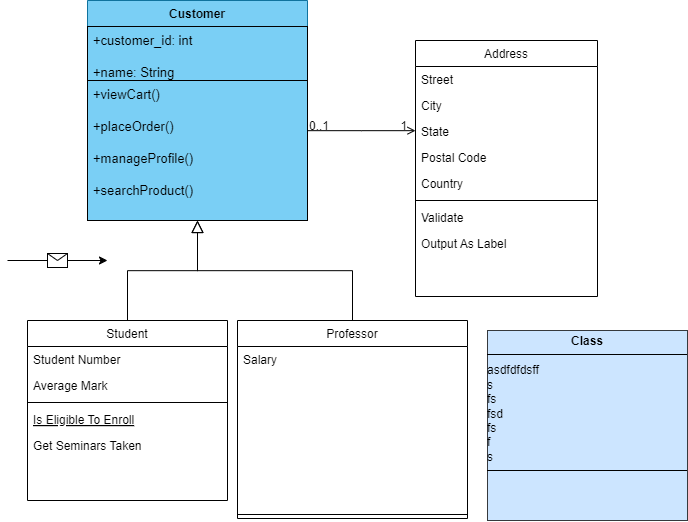

The diagram above was exported from draw.io. Its source (the exported page's mxGraphModel, read from the mxfile embedded in the PNG):
<mxGraphModel dx="1195" dy="694" grid="1" gridSize="10" guides="1" tooltips="1" connect="1" arrows="1" fold="1" page="1" pageScale="1" pageWidth="827" pageHeight="1169" math="0" shadow="0">
  <root>
    <mxCell id="WIyWlLk6GJQsqaUBKTNV-0" />
    <mxCell id="WIyWlLk6GJQsqaUBKTNV-1" parent="WIyWlLk6GJQsqaUBKTNV-0" />
    <mxCell id="zkfFHV4jXpPFQw0GAbJ--0" value="Customer" style="swimlane;fontStyle=1;align=center;verticalAlign=top;childLayout=stackLayout;horizontal=1;startSize=26;horizontalStack=0;resizeParent=1;resizeLast=0;collapsible=1;marginBottom=0;rounded=0;shadow=0;strokeWidth=1;fillColor=#7ACFF5;strokeColor=#10739e;" parent="WIyWlLk6GJQsqaUBKTNV-1" vertex="1">
      <mxGeometry x="180" y="40" width="220" height="220" as="geometry">
        <mxRectangle x="230" y="140" width="160" height="26" as="alternateBounds" />
      </mxGeometry>
    </mxCell>
    <mxCell id="zkfFHV4jXpPFQw0GAbJ--1" value="+customer_id: int&#10;&#10;+name: String&#10;" style="text;align=left;verticalAlign=top;spacingLeft=4;spacingRight=4;overflow=hidden;rotatable=0;points=[[0,0.5],[1,0.5]];portConstraint=eastwest;fillColor=#7ACFF5;strokeColor=#000000;fontColor=#000000;fontSize=13;" parent="zkfFHV4jXpPFQw0GAbJ--0" vertex="1">
      <mxGeometry y="26" width="220" height="54" as="geometry" />
    </mxCell>
    <mxCell id="zkfFHV4jXpPFQw0GAbJ--5" value="+viewCart()&#10;&#10;+placeOrder()&#10;&#10;+manageProfile()&#10;&#10;+searchProduct()" style="text;align=left;verticalAlign=top;spacingLeft=4;spacingRight=4;overflow=hidden;rotatable=0;points=[[0,0.5],[1,0.5]];portConstraint=eastwest;fillColor=#7ACFF5;strokeColor=#000000;fontColor=#000000;fontSize=13;" parent="zkfFHV4jXpPFQw0GAbJ--0" vertex="1">
      <mxGeometry y="80" width="220" height="140" as="geometry" />
    </mxCell>
    <mxCell id="zkfFHV4jXpPFQw0GAbJ--6" value="Student" style="swimlane;fontStyle=0;align=center;verticalAlign=top;childLayout=stackLayout;horizontal=1;startSize=26;horizontalStack=0;resizeParent=1;resizeLast=0;collapsible=1;marginBottom=0;rounded=0;shadow=0;strokeWidth=1;" parent="WIyWlLk6GJQsqaUBKTNV-1" vertex="1">
      <mxGeometry x="120" y="360" width="200" height="180" as="geometry">
        <mxRectangle x="130" y="380" width="160" height="26" as="alternateBounds" />
      </mxGeometry>
    </mxCell>
    <mxCell id="zkfFHV4jXpPFQw0GAbJ--7" value="Student Number" style="text;align=left;verticalAlign=top;spacingLeft=4;spacingRight=4;overflow=hidden;rotatable=0;points=[[0,0.5],[1,0.5]];portConstraint=eastwest;" parent="zkfFHV4jXpPFQw0GAbJ--6" vertex="1">
      <mxGeometry y="26" width="200" height="26" as="geometry" />
    </mxCell>
    <mxCell id="zkfFHV4jXpPFQw0GAbJ--8" value="Average Mark" style="text;align=left;verticalAlign=top;spacingLeft=4;spacingRight=4;overflow=hidden;rotatable=0;points=[[0,0.5],[1,0.5]];portConstraint=eastwest;rounded=0;shadow=0;html=0;" parent="zkfFHV4jXpPFQw0GAbJ--6" vertex="1">
      <mxGeometry y="52" width="200" height="26" as="geometry" />
    </mxCell>
    <mxCell id="zkfFHV4jXpPFQw0GAbJ--9" value="" style="line;html=1;strokeWidth=1;align=left;verticalAlign=middle;spacingTop=-1;spacingLeft=3;spacingRight=3;rotatable=0;labelPosition=right;points=[];portConstraint=eastwest;" parent="zkfFHV4jXpPFQw0GAbJ--6" vertex="1">
      <mxGeometry y="78" width="200" height="8" as="geometry" />
    </mxCell>
    <mxCell id="zkfFHV4jXpPFQw0GAbJ--10" value="Is Eligible To Enroll" style="text;align=left;verticalAlign=top;spacingLeft=4;spacingRight=4;overflow=hidden;rotatable=0;points=[[0,0.5],[1,0.5]];portConstraint=eastwest;fontStyle=4" parent="zkfFHV4jXpPFQw0GAbJ--6" vertex="1">
      <mxGeometry y="86" width="200" height="26" as="geometry" />
    </mxCell>
    <mxCell id="zkfFHV4jXpPFQw0GAbJ--11" value="Get Seminars Taken" style="text;align=left;verticalAlign=top;spacingLeft=4;spacingRight=4;overflow=hidden;rotatable=0;points=[[0,0.5],[1,0.5]];portConstraint=eastwest;" parent="zkfFHV4jXpPFQw0GAbJ--6" vertex="1">
      <mxGeometry y="112" width="200" height="26" as="geometry" />
    </mxCell>
    <mxCell id="zkfFHV4jXpPFQw0GAbJ--12" value="" style="endArrow=block;endSize=10;endFill=0;shadow=0;strokeWidth=1;rounded=0;curved=0;edgeStyle=elbowEdgeStyle;elbow=vertical;" parent="WIyWlLk6GJQsqaUBKTNV-1" source="zkfFHV4jXpPFQw0GAbJ--6" target="zkfFHV4jXpPFQw0GAbJ--0" edge="1">
      <mxGeometry width="160" relative="1" as="geometry">
        <mxPoint x="200" y="203" as="sourcePoint" />
        <mxPoint x="200" y="203" as="targetPoint" />
      </mxGeometry>
    </mxCell>
    <mxCell id="zkfFHV4jXpPFQw0GAbJ--13" value="Professor" style="swimlane;fontStyle=0;align=center;verticalAlign=top;childLayout=stackLayout;horizontal=1;startSize=26;horizontalStack=0;resizeParent=1;resizeLast=0;collapsible=1;marginBottom=0;rounded=0;shadow=0;strokeWidth=1;" parent="WIyWlLk6GJQsqaUBKTNV-1" vertex="1">
      <mxGeometry x="330" y="360" width="230" height="198" as="geometry">
        <mxRectangle x="340" y="380" width="170" height="26" as="alternateBounds" />
      </mxGeometry>
    </mxCell>
    <mxCell id="zkfFHV4jXpPFQw0GAbJ--14" value="Salary" style="text;align=left;verticalAlign=top;spacingLeft=4;spacingRight=4;overflow=hidden;rotatable=0;points=[[0,0.5],[1,0.5]];portConstraint=eastwest;" parent="zkfFHV4jXpPFQw0GAbJ--13" vertex="1">
      <mxGeometry y="26" width="230" height="164" as="geometry" />
    </mxCell>
    <mxCell id="zkfFHV4jXpPFQw0GAbJ--15" value="" style="line;html=1;strokeWidth=1;align=left;verticalAlign=middle;spacingTop=-1;spacingLeft=3;spacingRight=3;rotatable=0;labelPosition=right;points=[];portConstraint=eastwest;" parent="zkfFHV4jXpPFQw0GAbJ--13" vertex="1">
      <mxGeometry y="190" width="230" height="8" as="geometry" />
    </mxCell>
    <mxCell id="zkfFHV4jXpPFQw0GAbJ--16" value="" style="endArrow=block;endSize=10;endFill=0;shadow=0;strokeWidth=1;rounded=0;curved=0;edgeStyle=elbowEdgeStyle;elbow=vertical;" parent="WIyWlLk6GJQsqaUBKTNV-1" source="zkfFHV4jXpPFQw0GAbJ--13" target="zkfFHV4jXpPFQw0GAbJ--0" edge="1">
      <mxGeometry width="160" relative="1" as="geometry">
        <mxPoint x="210" y="373" as="sourcePoint" />
        <mxPoint x="310" y="271" as="targetPoint" />
      </mxGeometry>
    </mxCell>
    <mxCell id="zkfFHV4jXpPFQw0GAbJ--17" value="Address" style="swimlane;fontStyle=0;align=center;verticalAlign=top;childLayout=stackLayout;horizontal=1;startSize=26;horizontalStack=0;resizeParent=1;resizeLast=0;collapsible=1;marginBottom=0;rounded=0;shadow=0;strokeWidth=1;" parent="WIyWlLk6GJQsqaUBKTNV-1" vertex="1">
      <mxGeometry x="508" y="80" width="182" height="256" as="geometry">
        <mxRectangle x="550" y="140" width="160" height="26" as="alternateBounds" />
      </mxGeometry>
    </mxCell>
    <mxCell id="zkfFHV4jXpPFQw0GAbJ--18" value="Street" style="text;align=left;verticalAlign=top;spacingLeft=4;spacingRight=4;overflow=hidden;rotatable=0;points=[[0,0.5],[1,0.5]];portConstraint=eastwest;" parent="zkfFHV4jXpPFQw0GAbJ--17" vertex="1">
      <mxGeometry y="26" width="182" height="26" as="geometry" />
    </mxCell>
    <mxCell id="zkfFHV4jXpPFQw0GAbJ--19" value="City" style="text;align=left;verticalAlign=top;spacingLeft=4;spacingRight=4;overflow=hidden;rotatable=0;points=[[0,0.5],[1,0.5]];portConstraint=eastwest;rounded=0;shadow=0;html=0;" parent="zkfFHV4jXpPFQw0GAbJ--17" vertex="1">
      <mxGeometry y="52" width="182" height="26" as="geometry" />
    </mxCell>
    <mxCell id="zkfFHV4jXpPFQw0GAbJ--20" value="State" style="text;align=left;verticalAlign=top;spacingLeft=4;spacingRight=4;overflow=hidden;rotatable=0;points=[[0,0.5],[1,0.5]];portConstraint=eastwest;rounded=0;shadow=0;html=0;" parent="zkfFHV4jXpPFQw0GAbJ--17" vertex="1">
      <mxGeometry y="78" width="182" height="26" as="geometry" />
    </mxCell>
    <mxCell id="zkfFHV4jXpPFQw0GAbJ--21" value="Postal Code" style="text;align=left;verticalAlign=top;spacingLeft=4;spacingRight=4;overflow=hidden;rotatable=0;points=[[0,0.5],[1,0.5]];portConstraint=eastwest;rounded=0;shadow=0;html=0;" parent="zkfFHV4jXpPFQw0GAbJ--17" vertex="1">
      <mxGeometry y="104" width="182" height="26" as="geometry" />
    </mxCell>
    <mxCell id="zkfFHV4jXpPFQw0GAbJ--22" value="Country" style="text;align=left;verticalAlign=top;spacingLeft=4;spacingRight=4;overflow=hidden;rotatable=0;points=[[0,0.5],[1,0.5]];portConstraint=eastwest;rounded=0;shadow=0;html=0;" parent="zkfFHV4jXpPFQw0GAbJ--17" vertex="1">
      <mxGeometry y="130" width="182" height="26" as="geometry" />
    </mxCell>
    <mxCell id="zkfFHV4jXpPFQw0GAbJ--23" value="" style="line;html=1;strokeWidth=1;align=left;verticalAlign=middle;spacingTop=-1;spacingLeft=3;spacingRight=3;rotatable=0;labelPosition=right;points=[];portConstraint=eastwest;" parent="zkfFHV4jXpPFQw0GAbJ--17" vertex="1">
      <mxGeometry y="156" width="182" height="8" as="geometry" />
    </mxCell>
    <mxCell id="zkfFHV4jXpPFQw0GAbJ--24" value="Validate" style="text;align=left;verticalAlign=top;spacingLeft=4;spacingRight=4;overflow=hidden;rotatable=0;points=[[0,0.5],[1,0.5]];portConstraint=eastwest;" parent="zkfFHV4jXpPFQw0GAbJ--17" vertex="1">
      <mxGeometry y="164" width="182" height="26" as="geometry" />
    </mxCell>
    <mxCell id="zkfFHV4jXpPFQw0GAbJ--25" value="Output As Label" style="text;align=left;verticalAlign=top;spacingLeft=4;spacingRight=4;overflow=hidden;rotatable=0;points=[[0,0.5],[1,0.5]];portConstraint=eastwest;" parent="zkfFHV4jXpPFQw0GAbJ--17" vertex="1">
      <mxGeometry y="190" width="182" height="26" as="geometry" />
    </mxCell>
    <mxCell id="zkfFHV4jXpPFQw0GAbJ--26" value="" style="endArrow=open;shadow=0;strokeWidth=1;rounded=0;curved=0;endFill=1;edgeStyle=elbowEdgeStyle;elbow=vertical;" parent="WIyWlLk6GJQsqaUBKTNV-1" source="zkfFHV4jXpPFQw0GAbJ--0" target="zkfFHV4jXpPFQw0GAbJ--17" edge="1">
      <mxGeometry x="0.5" y="41" relative="1" as="geometry">
        <mxPoint x="380" y="192" as="sourcePoint" />
        <mxPoint x="540" y="192" as="targetPoint" />
        <mxPoint x="-40" y="32" as="offset" />
      </mxGeometry>
    </mxCell>
    <mxCell id="zkfFHV4jXpPFQw0GAbJ--27" value="0..1" style="resizable=0;align=left;verticalAlign=bottom;labelBackgroundColor=none;fontSize=12;" parent="zkfFHV4jXpPFQw0GAbJ--26" connectable="0" vertex="1">
      <mxGeometry x="-1" relative="1" as="geometry">
        <mxPoint y="4" as="offset" />
      </mxGeometry>
    </mxCell>
    <mxCell id="zkfFHV4jXpPFQw0GAbJ--28" value="1" style="resizable=0;align=right;verticalAlign=bottom;labelBackgroundColor=none;fontSize=12;" parent="zkfFHV4jXpPFQw0GAbJ--26" connectable="0" vertex="1">
      <mxGeometry x="1" relative="1" as="geometry">
        <mxPoint x="-7" y="4" as="offset" />
      </mxGeometry>
    </mxCell>
    <mxCell id="wkpq3sKi_QBrb0_j-BWM-4" value="" style="endArrow=classic;html=1;rounded=0;" edge="1" parent="WIyWlLk6GJQsqaUBKTNV-1">
      <mxGeometry relative="1" as="geometry">
        <mxPoint x="100" y="300" as="sourcePoint" />
        <mxPoint x="200" y="300" as="targetPoint" />
      </mxGeometry>
    </mxCell>
    <mxCell id="wkpq3sKi_QBrb0_j-BWM-5" value="" style="shape=message;html=1;outlineConnect=0;" vertex="1" parent="wkpq3sKi_QBrb0_j-BWM-4">
      <mxGeometry width="20" height="14" relative="1" as="geometry">
        <mxPoint x="-10" y="-7" as="offset" />
      </mxGeometry>
    </mxCell>
    <mxCell id="wkpq3sKi_QBrb0_j-BWM-9" value="&lt;p style=&quot;margin:0px;margin-top:4px;text-align:center;&quot;&gt;&lt;b&gt;Class&lt;/b&gt;&lt;/p&gt;&lt;hr size=&quot;1&quot; style=&quot;border-style:solid;&quot;&gt;&lt;div style=&quot;height:2px;&quot;&gt;&lt;/div&gt;asdfdfdsff&lt;div&gt;s&lt;/div&gt;&lt;div&gt;fs&lt;/div&gt;&lt;div&gt;fsd&lt;/div&gt;&lt;div&gt;fs&lt;/div&gt;&lt;div&gt;f&lt;/div&gt;&lt;div&gt;s&lt;br&gt;&lt;hr size=&quot;1&quot; style=&quot;border-style:solid;&quot;&gt;&lt;div style=&quot;height:2px;&quot;&gt;&lt;/div&gt;&lt;/div&gt;" style="verticalAlign=top;align=left;overflow=fill;html=1;whiteSpace=wrap;fillColor=#cce5ff;strokeColor=#36393d;" vertex="1" parent="WIyWlLk6GJQsqaUBKTNV-1">
      <mxGeometry x="580" y="370" width="200" height="190" as="geometry" />
    </mxCell>
  </root>
</mxGraphModel>